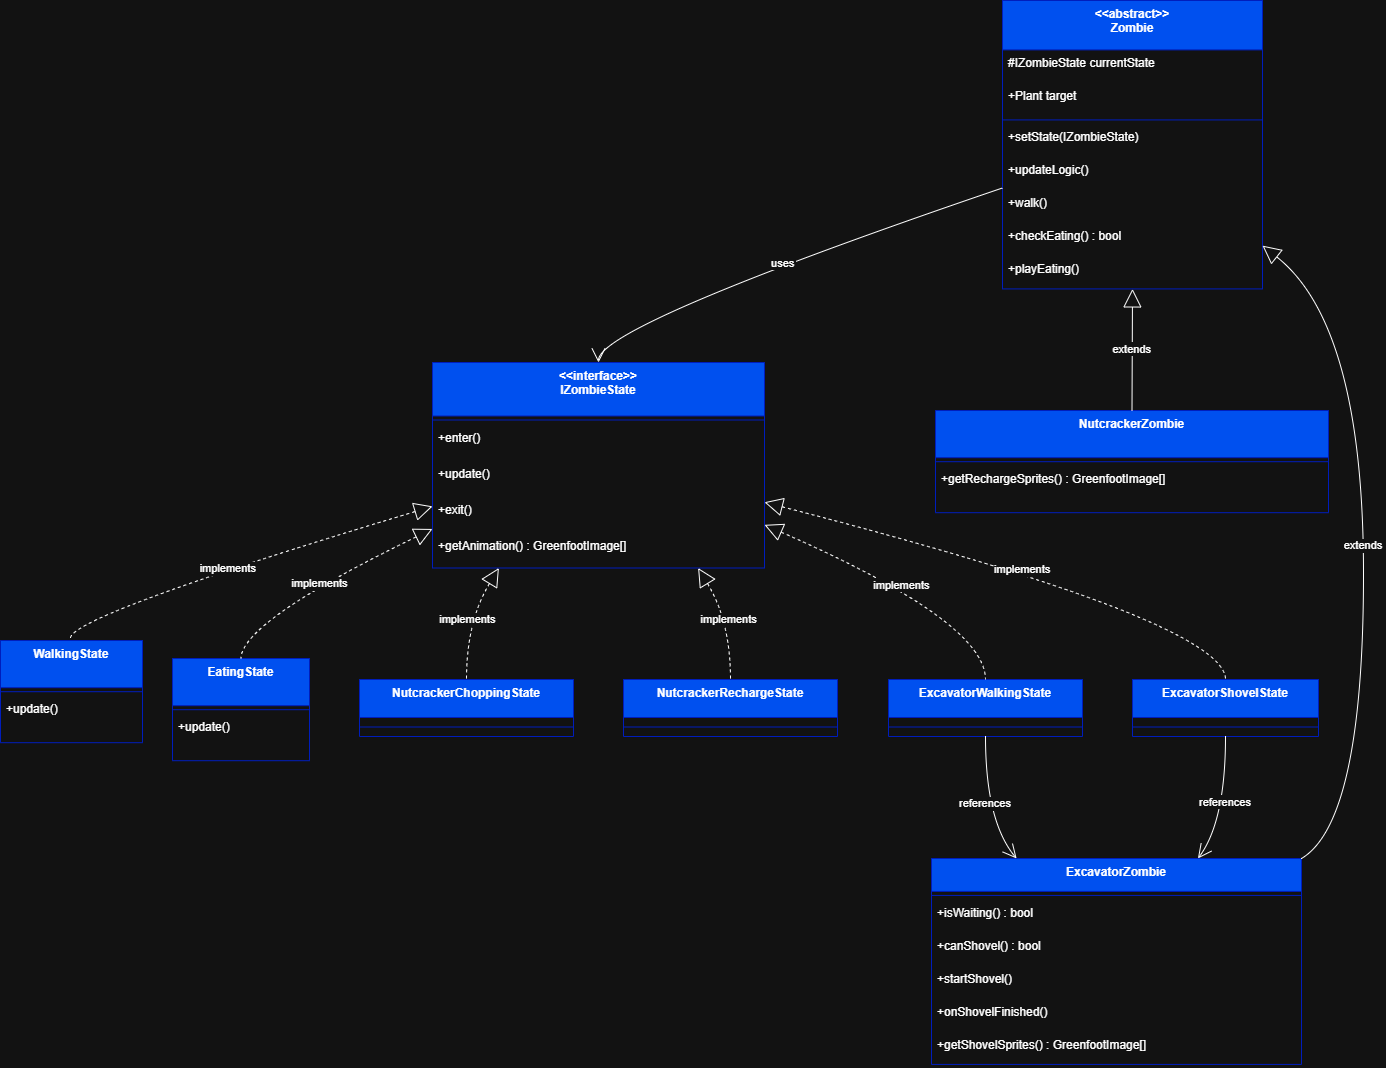

The diagram above was exported from draw.io. Its source (the exported page's mxGraphModel, read from the mxfile embedded in the PNG):
<mxGraphModel dx="1737" dy="1043" grid="1" gridSize="10" guides="1" tooltips="1" connect="1" arrows="1" fold="1" page="1" pageScale="1" pageWidth="1920" pageHeight="1080" math="0" shadow="0">
  <root>
    <mxCell id="0" />
    <mxCell id="1" parent="0" />
    <mxCell id="dka0s2qrTCQYlrLYdwmI-53" value="&lt;&lt;interface&gt;&gt;&#10;IZombieState" style="swimlane;fontStyle=1;align=center;verticalAlign=top;childLayout=stackLayout;horizontal=1;startSize=53.5;horizontalStack=0;resizeParent=1;resizeParentMax=0;resizeLast=0;collapsible=0;marginBottom=0;fillColor=#0050ef;fontColor=#ffffff;strokeColor=#001DBC;" vertex="1" parent="1">
      <mxGeometry x="472" y="802" width="332" height="205.5" as="geometry" />
    </mxCell>
    <mxCell id="dka0s2qrTCQYlrLYdwmI-54" style="line;strokeWidth=1;fillColor=none;align=left;verticalAlign=middle;spacingTop=-1;spacingLeft=3;spacingRight=3;rotatable=0;labelPosition=right;points=[];portConstraint=eastwest;strokeColor=inherit;" vertex="1" parent="dka0s2qrTCQYlrLYdwmI-53">
      <mxGeometry y="53.5" width="332" height="8" as="geometry" />
    </mxCell>
    <mxCell id="dka0s2qrTCQYlrLYdwmI-55" value="+enter()" style="text;strokeColor=none;fillColor=none;align=left;verticalAlign=top;spacingLeft=4;spacingRight=4;overflow=hidden;rotatable=0;points=[[0,0.5],[1,0.5]];portConstraint=eastwest;" vertex="1" parent="dka0s2qrTCQYlrLYdwmI-53">
      <mxGeometry y="61.5" width="332" height="36" as="geometry" />
    </mxCell>
    <mxCell id="dka0s2qrTCQYlrLYdwmI-56" value="+update()" style="text;strokeColor=none;fillColor=none;align=left;verticalAlign=top;spacingLeft=4;spacingRight=4;overflow=hidden;rotatable=0;points=[[0,0.5],[1,0.5]];portConstraint=eastwest;" vertex="1" parent="dka0s2qrTCQYlrLYdwmI-53">
      <mxGeometry y="97.5" width="332" height="36" as="geometry" />
    </mxCell>
    <mxCell id="dka0s2qrTCQYlrLYdwmI-57" value="+exit()" style="text;strokeColor=none;fillColor=none;align=left;verticalAlign=top;spacingLeft=4;spacingRight=4;overflow=hidden;rotatable=0;points=[[0,0.5],[1,0.5]];portConstraint=eastwest;" vertex="1" parent="dka0s2qrTCQYlrLYdwmI-53">
      <mxGeometry y="133.5" width="332" height="36" as="geometry" />
    </mxCell>
    <mxCell id="dka0s2qrTCQYlrLYdwmI-58" value="+getAnimation() : GreenfootImage[]" style="text;strokeColor=none;fillColor=none;align=left;verticalAlign=top;spacingLeft=4;spacingRight=4;overflow=hidden;rotatable=0;points=[[0,0.5],[1,0.5]];portConstraint=eastwest;" vertex="1" parent="dka0s2qrTCQYlrLYdwmI-53">
      <mxGeometry y="169.5" width="332" height="36" as="geometry" />
    </mxCell>
    <mxCell id="dka0s2qrTCQYlrLYdwmI-59" value="&lt;&lt;abstract&gt;&gt;&#10;Zombie" style="swimlane;fontStyle=1;align=center;verticalAlign=top;childLayout=stackLayout;horizontal=1;startSize=49.41176470588235;horizontalStack=0;resizeParent=1;resizeParentMax=0;resizeLast=0;collapsible=0;marginBottom=0;fillColor=#0050ef;fontColor=#ffffff;strokeColor=#001DBC;" vertex="1" parent="1">
      <mxGeometry x="1042" y="440" width="260" height="288.4117647058823" as="geometry" />
    </mxCell>
    <mxCell id="dka0s2qrTCQYlrLYdwmI-60" value="#IZombieState currentState" style="text;strokeColor=none;fillColor=none;align=left;verticalAlign=top;spacingLeft=4;spacingRight=4;overflow=hidden;rotatable=0;points=[[0,0.5],[1,0.5]];portConstraint=eastwest;" vertex="1" parent="dka0s2qrTCQYlrLYdwmI-59">
      <mxGeometry y="49.41176470588235" width="260" height="33" as="geometry" />
    </mxCell>
    <mxCell id="dka0s2qrTCQYlrLYdwmI-61" value="+Plant target" style="text;strokeColor=none;fillColor=none;align=left;verticalAlign=top;spacingLeft=4;spacingRight=4;overflow=hidden;rotatable=0;points=[[0,0.5],[1,0.5]];portConstraint=eastwest;" vertex="1" parent="dka0s2qrTCQYlrLYdwmI-59">
      <mxGeometry y="82.41176470588235" width="260" height="33" as="geometry" />
    </mxCell>
    <mxCell id="dka0s2qrTCQYlrLYdwmI-62" style="line;strokeWidth=1;fillColor=none;align=left;verticalAlign=middle;spacingTop=-1;spacingLeft=3;spacingRight=3;rotatable=0;labelPosition=right;points=[];portConstraint=eastwest;strokeColor=inherit;" vertex="1" parent="dka0s2qrTCQYlrLYdwmI-59">
      <mxGeometry y="115.41176470588235" width="260" height="8" as="geometry" />
    </mxCell>
    <mxCell id="dka0s2qrTCQYlrLYdwmI-63" value="+setState(IZombieState)" style="text;strokeColor=none;fillColor=none;align=left;verticalAlign=top;spacingLeft=4;spacingRight=4;overflow=hidden;rotatable=0;points=[[0,0.5],[1,0.5]];portConstraint=eastwest;" vertex="1" parent="dka0s2qrTCQYlrLYdwmI-59">
      <mxGeometry y="123.41176470588235" width="260" height="33" as="geometry" />
    </mxCell>
    <mxCell id="dka0s2qrTCQYlrLYdwmI-64" value="+updateLogic()" style="text;strokeColor=none;fillColor=none;align=left;verticalAlign=top;spacingLeft=4;spacingRight=4;overflow=hidden;rotatable=0;points=[[0,0.5],[1,0.5]];portConstraint=eastwest;" vertex="1" parent="dka0s2qrTCQYlrLYdwmI-59">
      <mxGeometry y="156.41176470588235" width="260" height="33" as="geometry" />
    </mxCell>
    <mxCell id="dka0s2qrTCQYlrLYdwmI-65" value="+walk()" style="text;strokeColor=none;fillColor=none;align=left;verticalAlign=top;spacingLeft=4;spacingRight=4;overflow=hidden;rotatable=0;points=[[0,0.5],[1,0.5]];portConstraint=eastwest;" vertex="1" parent="dka0s2qrTCQYlrLYdwmI-59">
      <mxGeometry y="189.41176470588235" width="260" height="33" as="geometry" />
    </mxCell>
    <mxCell id="dka0s2qrTCQYlrLYdwmI-66" value="+checkEating() : bool" style="text;strokeColor=none;fillColor=none;align=left;verticalAlign=top;spacingLeft=4;spacingRight=4;overflow=hidden;rotatable=0;points=[[0,0.5],[1,0.5]];portConstraint=eastwest;" vertex="1" parent="dka0s2qrTCQYlrLYdwmI-59">
      <mxGeometry y="222.41176470588235" width="260" height="33" as="geometry" />
    </mxCell>
    <mxCell id="dka0s2qrTCQYlrLYdwmI-67" value="+playEating()" style="text;strokeColor=none;fillColor=none;align=left;verticalAlign=top;spacingLeft=4;spacingRight=4;overflow=hidden;rotatable=0;points=[[0,0.5],[1,0.5]];portConstraint=eastwest;" vertex="1" parent="dka0s2qrTCQYlrLYdwmI-59">
      <mxGeometry y="255.41176470588235" width="260" height="33" as="geometry" />
    </mxCell>
    <mxCell id="dka0s2qrTCQYlrLYdwmI-68" value="WalkingState" style="swimlane;fontStyle=1;align=center;verticalAlign=top;childLayout=stackLayout;horizontal=1;startSize=47.2;horizontalStack=0;resizeParent=1;resizeParentMax=0;resizeLast=0;collapsible=0;marginBottom=0;fillColor=#0050ef;fontColor=#ffffff;strokeColor=#001DBC;" vertex="1" parent="1">
      <mxGeometry x="40" y="1080" width="142" height="102.2" as="geometry" />
    </mxCell>
    <mxCell id="dka0s2qrTCQYlrLYdwmI-69" style="line;strokeWidth=1;fillColor=none;align=left;verticalAlign=middle;spacingTop=-1;spacingLeft=3;spacingRight=3;rotatable=0;labelPosition=right;points=[];portConstraint=eastwest;strokeColor=inherit;" vertex="1" parent="dka0s2qrTCQYlrLYdwmI-68">
      <mxGeometry y="47.2" width="142" height="8" as="geometry" />
    </mxCell>
    <mxCell id="dka0s2qrTCQYlrLYdwmI-70" value="+update()" style="text;strokeColor=none;fillColor=none;align=left;verticalAlign=top;spacingLeft=4;spacingRight=4;overflow=hidden;rotatable=0;points=[[0,0.5],[1,0.5]];portConstraint=eastwest;" vertex="1" parent="dka0s2qrTCQYlrLYdwmI-68">
      <mxGeometry y="55.2" width="142" height="47" as="geometry" />
    </mxCell>
    <mxCell id="dka0s2qrTCQYlrLYdwmI-71" value="EatingState" style="swimlane;fontStyle=1;align=center;verticalAlign=top;childLayout=stackLayout;horizontal=1;startSize=47.2;horizontalStack=0;resizeParent=1;resizeParentMax=0;resizeLast=0;collapsible=0;marginBottom=0;fillColor=#0050ef;fontColor=#ffffff;strokeColor=#001DBC;" vertex="1" parent="1">
      <mxGeometry x="212" y="1098" width="137" height="102.2" as="geometry" />
    </mxCell>
    <mxCell id="dka0s2qrTCQYlrLYdwmI-72" style="line;strokeWidth=1;fillColor=none;align=left;verticalAlign=middle;spacingTop=-1;spacingLeft=3;spacingRight=3;rotatable=0;labelPosition=right;points=[];portConstraint=eastwest;strokeColor=inherit;" vertex="1" parent="dka0s2qrTCQYlrLYdwmI-71">
      <mxGeometry y="47.2" width="137" height="8" as="geometry" />
    </mxCell>
    <mxCell id="dka0s2qrTCQYlrLYdwmI-73" value="+update()" style="text;strokeColor=none;fillColor=none;align=left;verticalAlign=top;spacingLeft=4;spacingRight=4;overflow=hidden;rotatable=0;points=[[0,0.5],[1,0.5]];portConstraint=eastwest;" vertex="1" parent="dka0s2qrTCQYlrLYdwmI-71">
      <mxGeometry y="55.2" width="137" height="47" as="geometry" />
    </mxCell>
    <mxCell id="dka0s2qrTCQYlrLYdwmI-74" value="NutcrackerZombie" style="swimlane;fontStyle=1;align=center;verticalAlign=top;childLayout=stackLayout;horizontal=1;startSize=47.2;horizontalStack=0;resizeParent=1;resizeParentMax=0;resizeLast=0;collapsible=0;marginBottom=0;fillColor=#0050ef;fontColor=#ffffff;strokeColor=#001DBC;" vertex="1" parent="1">
      <mxGeometry x="975" y="850" width="393" height="102.2" as="geometry" />
    </mxCell>
    <mxCell id="dka0s2qrTCQYlrLYdwmI-75" style="line;strokeWidth=1;fillColor=none;align=left;verticalAlign=middle;spacingTop=-1;spacingLeft=3;spacingRight=3;rotatable=0;labelPosition=right;points=[];portConstraint=eastwest;strokeColor=inherit;" vertex="1" parent="dka0s2qrTCQYlrLYdwmI-74">
      <mxGeometry y="47.2" width="393" height="8" as="geometry" />
    </mxCell>
    <mxCell id="dka0s2qrTCQYlrLYdwmI-76" value="+getRechargeSprites() : GreenfootImage[]" style="text;strokeColor=none;fillColor=none;align=left;verticalAlign=top;spacingLeft=4;spacingRight=4;overflow=hidden;rotatable=0;points=[[0,0.5],[1,0.5]];portConstraint=eastwest;" vertex="1" parent="dka0s2qrTCQYlrLYdwmI-74">
      <mxGeometry y="55.2" width="393" height="47" as="geometry" />
    </mxCell>
    <mxCell id="dka0s2qrTCQYlrLYdwmI-77" value="NutcrackerChoppingState" style="swimlane;fontStyle=1;align=center;verticalAlign=top;childLayout=stackLayout;horizontal=1;startSize=38;horizontalStack=0;resizeParent=1;resizeParentMax=0;resizeLast=0;collapsible=0;marginBottom=0;fillColor=#0050ef;fontColor=#ffffff;strokeColor=#001DBC;" vertex="1" parent="1">
      <mxGeometry x="399" y="1119" width="214" height="57" as="geometry" />
    </mxCell>
    <mxCell id="dka0s2qrTCQYlrLYdwmI-78" style="line;strokeWidth=1;fillColor=none;align=left;verticalAlign=middle;spacingTop=-1;spacingLeft=3;spacingRight=3;rotatable=0;labelPosition=right;points=[];portConstraint=eastwest;strokeColor=inherit;" vertex="1" parent="dka0s2qrTCQYlrLYdwmI-77">
      <mxGeometry y="38" width="214" height="19" as="geometry" />
    </mxCell>
    <mxCell id="dka0s2qrTCQYlrLYdwmI-79" value="NutcrackerRechargeState" style="swimlane;fontStyle=1;align=center;verticalAlign=top;childLayout=stackLayout;horizontal=1;startSize=38;horizontalStack=0;resizeParent=1;resizeParentMax=0;resizeLast=0;collapsible=0;marginBottom=0;fillColor=#0050ef;fontColor=#ffffff;strokeColor=#001DBC;" vertex="1" parent="1">
      <mxGeometry x="663" y="1119" width="214" height="57" as="geometry" />
    </mxCell>
    <mxCell id="dka0s2qrTCQYlrLYdwmI-80" style="line;strokeWidth=1;fillColor=none;align=left;verticalAlign=middle;spacingTop=-1;spacingLeft=3;spacingRight=3;rotatable=0;labelPosition=right;points=[];portConstraint=eastwest;strokeColor=inherit;" vertex="1" parent="dka0s2qrTCQYlrLYdwmI-79">
      <mxGeometry y="38" width="214" height="19" as="geometry" />
    </mxCell>
    <mxCell id="dka0s2qrTCQYlrLYdwmI-81" value="ExcavatorZombie" style="swimlane;fontStyle=1;align=center;verticalAlign=top;childLayout=stackLayout;horizontal=1;startSize=32.92307692307692;horizontalStack=0;resizeParent=1;resizeParentMax=0;resizeLast=0;collapsible=0;marginBottom=0;fillColor=#0050ef;fontColor=#ffffff;strokeColor=#001DBC;" vertex="1" parent="1">
      <mxGeometry x="971" y="1298" width="370" height="205.9230769230769" as="geometry" />
    </mxCell>
    <mxCell id="dka0s2qrTCQYlrLYdwmI-82" style="line;strokeWidth=1;fillColor=none;align=left;verticalAlign=middle;spacingTop=-1;spacingLeft=3;spacingRight=3;rotatable=0;labelPosition=right;points=[];portConstraint=eastwest;strokeColor=inherit;" vertex="1" parent="dka0s2qrTCQYlrLYdwmI-81">
      <mxGeometry y="32.92307692307692" width="370" height="8" as="geometry" />
    </mxCell>
    <mxCell id="dka0s2qrTCQYlrLYdwmI-83" value="+isWaiting() : bool" style="text;strokeColor=none;fillColor=none;align=left;verticalAlign=top;spacingLeft=4;spacingRight=4;overflow=hidden;rotatable=0;points=[[0,0.5],[1,0.5]];portConstraint=eastwest;" vertex="1" parent="dka0s2qrTCQYlrLYdwmI-81">
      <mxGeometry y="40.92307692307692" width="370" height="33" as="geometry" />
    </mxCell>
    <mxCell id="dka0s2qrTCQYlrLYdwmI-84" value="+canShovel() : bool" style="text;strokeColor=none;fillColor=none;align=left;verticalAlign=top;spacingLeft=4;spacingRight=4;overflow=hidden;rotatable=0;points=[[0,0.5],[1,0.5]];portConstraint=eastwest;" vertex="1" parent="dka0s2qrTCQYlrLYdwmI-81">
      <mxGeometry y="73.92307692307692" width="370" height="33" as="geometry" />
    </mxCell>
    <mxCell id="dka0s2qrTCQYlrLYdwmI-85" value="+startShovel()" style="text;strokeColor=none;fillColor=none;align=left;verticalAlign=top;spacingLeft=4;spacingRight=4;overflow=hidden;rotatable=0;points=[[0,0.5],[1,0.5]];portConstraint=eastwest;" vertex="1" parent="dka0s2qrTCQYlrLYdwmI-81">
      <mxGeometry y="106.92307692307692" width="370" height="33" as="geometry" />
    </mxCell>
    <mxCell id="dka0s2qrTCQYlrLYdwmI-86" value="+onShovelFinished()" style="text;strokeColor=none;fillColor=none;align=left;verticalAlign=top;spacingLeft=4;spacingRight=4;overflow=hidden;rotatable=0;points=[[0,0.5],[1,0.5]];portConstraint=eastwest;" vertex="1" parent="dka0s2qrTCQYlrLYdwmI-81">
      <mxGeometry y="139.9230769230769" width="370" height="33" as="geometry" />
    </mxCell>
    <mxCell id="dka0s2qrTCQYlrLYdwmI-87" value="+getShovelSprites() : GreenfootImage[]" style="text;strokeColor=none;fillColor=none;align=left;verticalAlign=top;spacingLeft=4;spacingRight=4;overflow=hidden;rotatable=0;points=[[0,0.5],[1,0.5]];portConstraint=eastwest;" vertex="1" parent="dka0s2qrTCQYlrLYdwmI-81">
      <mxGeometry y="172.9230769230769" width="370" height="33" as="geometry" />
    </mxCell>
    <mxCell id="dka0s2qrTCQYlrLYdwmI-88" value="ExcavatorWalkingState" style="swimlane;fontStyle=1;align=center;verticalAlign=top;childLayout=stackLayout;horizontal=1;startSize=38;horizontalStack=0;resizeParent=1;resizeParentMax=0;resizeLast=0;collapsible=0;marginBottom=0;fillColor=#0050ef;fontColor=#ffffff;strokeColor=#001DBC;" vertex="1" parent="1">
      <mxGeometry x="928" y="1119" width="194" height="57" as="geometry" />
    </mxCell>
    <mxCell id="dka0s2qrTCQYlrLYdwmI-89" style="line;strokeWidth=1;fillColor=none;align=left;verticalAlign=middle;spacingTop=-1;spacingLeft=3;spacingRight=3;rotatable=0;labelPosition=right;points=[];portConstraint=eastwest;strokeColor=inherit;" vertex="1" parent="dka0s2qrTCQYlrLYdwmI-88">
      <mxGeometry y="38" width="194" height="19" as="geometry" />
    </mxCell>
    <mxCell id="dka0s2qrTCQYlrLYdwmI-90" value="ExcavatorShovelState" style="swimlane;fontStyle=1;align=center;verticalAlign=top;childLayout=stackLayout;horizontal=1;startSize=38;horizontalStack=0;resizeParent=1;resizeParentMax=0;resizeLast=0;collapsible=0;marginBottom=0;fillColor=#0050ef;fontColor=#ffffff;strokeColor=#001DBC;" vertex="1" parent="1">
      <mxGeometry x="1172" y="1119" width="186" height="57" as="geometry" />
    </mxCell>
    <mxCell id="dka0s2qrTCQYlrLYdwmI-91" style="line;strokeWidth=1;fillColor=none;align=left;verticalAlign=middle;spacingTop=-1;spacingLeft=3;spacingRight=3;rotatable=0;labelPosition=right;points=[];portConstraint=eastwest;strokeColor=inherit;" vertex="1" parent="dka0s2qrTCQYlrLYdwmI-90">
      <mxGeometry y="38" width="186" height="19" as="geometry" />
    </mxCell>
    <mxCell id="dka0s2qrTCQYlrLYdwmI-92" value="implements" style="curved=1;dashed=1;startArrow=block;startSize=16;startFill=0;endArrow=none;exitX=0;exitY=0.7;entryX=0.5;entryY=0;rounded=0;" edge="1" parent="1" source="dka0s2qrTCQYlrLYdwmI-53" target="dka0s2qrTCQYlrLYdwmI-68">
      <mxGeometry relative="1" as="geometry">
        <Array as="points">
          <mxPoint x="91" y="1061" />
        </Array>
      </mxGeometry>
    </mxCell>
    <mxCell id="dka0s2qrTCQYlrLYdwmI-93" value="implements" style="curved=1;dashed=1;startArrow=block;startSize=16;startFill=0;endArrow=none;exitX=0;exitY=0.81;entryX=0.5;entryY=0;rounded=0;" edge="1" parent="1" source="dka0s2qrTCQYlrLYdwmI-53" target="dka0s2qrTCQYlrLYdwmI-71">
      <mxGeometry relative="1" as="geometry">
        <Array as="points">
          <mxPoint x="281" y="1061" />
        </Array>
      </mxGeometry>
    </mxCell>
    <mxCell id="dka0s2qrTCQYlrLYdwmI-94" value="implements" style="curved=1;dashed=1;startArrow=block;startSize=16;startFill=0;endArrow=none;exitX=0.2;exitY=1;entryX=0.5;entryY=0;rounded=0;" edge="1" parent="1" source="dka0s2qrTCQYlrLYdwmI-53" target="dka0s2qrTCQYlrLYdwmI-77">
      <mxGeometry relative="1" as="geometry">
        <Array as="points">
          <mxPoint x="506" y="1061" />
        </Array>
      </mxGeometry>
    </mxCell>
    <mxCell id="dka0s2qrTCQYlrLYdwmI-95" value="implements" style="curved=1;dashed=1;startArrow=block;startSize=16;startFill=0;endArrow=none;exitX=0.8;exitY=1;entryX=0.5;entryY=0;rounded=0;" edge="1" parent="1" source="dka0s2qrTCQYlrLYdwmI-53" target="dka0s2qrTCQYlrLYdwmI-79">
      <mxGeometry relative="1" as="geometry">
        <Array as="points">
          <mxPoint x="770" y="1061" />
        </Array>
      </mxGeometry>
    </mxCell>
    <mxCell id="dka0s2qrTCQYlrLYdwmI-96" value="implements" style="curved=1;dashed=1;startArrow=block;startSize=16;startFill=0;endArrow=none;exitX=1;exitY=0.79;entryX=0.5;entryY=0;rounded=0;" edge="1" parent="1" source="dka0s2qrTCQYlrLYdwmI-53" target="dka0s2qrTCQYlrLYdwmI-88">
      <mxGeometry relative="1" as="geometry">
        <Array as="points">
          <mxPoint x="1025" y="1061" />
        </Array>
      </mxGeometry>
    </mxCell>
    <mxCell id="dka0s2qrTCQYlrLYdwmI-97" value="implements" style="curved=1;dashed=1;startArrow=block;startSize=16;startFill=0;endArrow=none;exitX=1;exitY=0.68;entryX=0.5;entryY=0;rounded=0;" edge="1" parent="1" source="dka0s2qrTCQYlrLYdwmI-53" target="dka0s2qrTCQYlrLYdwmI-90">
      <mxGeometry relative="1" as="geometry">
        <Array as="points">
          <mxPoint x="1265" y="1061" />
        </Array>
      </mxGeometry>
    </mxCell>
    <mxCell id="dka0s2qrTCQYlrLYdwmI-98" value="uses" style="curved=1;startArrow=none;endArrow=open;endSize=12;exitX=0;exitY=0.65;entryX=0.5;entryY=0;rounded=0;" edge="1" parent="1" source="dka0s2qrTCQYlrLYdwmI-59" target="dka0s2qrTCQYlrLYdwmI-53">
      <mxGeometry relative="1" as="geometry">
        <Array as="points">
          <mxPoint x="638" y="765" />
        </Array>
      </mxGeometry>
    </mxCell>
    <mxCell id="dka0s2qrTCQYlrLYdwmI-99" value="extends" style="curved=1;startArrow=block;startSize=16;startFill=0;endArrow=none;exitX=0.5;exitY=1;entryX=0.5;entryY=0;rounded=0;" edge="1" parent="1" source="dka0s2qrTCQYlrLYdwmI-59" target="dka0s2qrTCQYlrLYdwmI-74">
      <mxGeometry relative="1" as="geometry">
        <Array as="points" />
      </mxGeometry>
    </mxCell>
    <mxCell id="dka0s2qrTCQYlrLYdwmI-100" value="extends" style="curved=1;startArrow=block;startSize=16;startFill=0;endArrow=none;exitX=1;exitY=0.85;entryX=1;entryY=0;rounded=0;" edge="1" parent="1" source="dka0s2qrTCQYlrLYdwmI-59" target="dka0s2qrTCQYlrLYdwmI-81">
      <mxGeometry relative="1" as="geometry">
        <Array as="points">
          <mxPoint x="1403" y="765" />
          <mxPoint x="1403" y="1261" />
        </Array>
      </mxGeometry>
    </mxCell>
    <mxCell id="dka0s2qrTCQYlrLYdwmI-101" value="references" style="curved=1;startArrow=none;endArrow=open;endSize=12;exitX=0.5;exitY=1;entryX=0.23;entryY=0;rounded=0;" edge="1" parent="1" source="dka0s2qrTCQYlrLYdwmI-88" target="dka0s2qrTCQYlrLYdwmI-81">
      <mxGeometry relative="1" as="geometry">
        <Array as="points">
          <mxPoint x="1025" y="1261" />
        </Array>
      </mxGeometry>
    </mxCell>
    <mxCell id="dka0s2qrTCQYlrLYdwmI-102" value="references" style="curved=1;startArrow=none;endArrow=open;endSize=12;exitX=0.5;exitY=1;entryX=0.72;entryY=0;rounded=0;" edge="1" parent="1" source="dka0s2qrTCQYlrLYdwmI-90" target="dka0s2qrTCQYlrLYdwmI-81">
      <mxGeometry relative="1" as="geometry">
        <Array as="points">
          <mxPoint x="1265" y="1261" />
        </Array>
      </mxGeometry>
    </mxCell>
  </root>
</mxGraphModel>